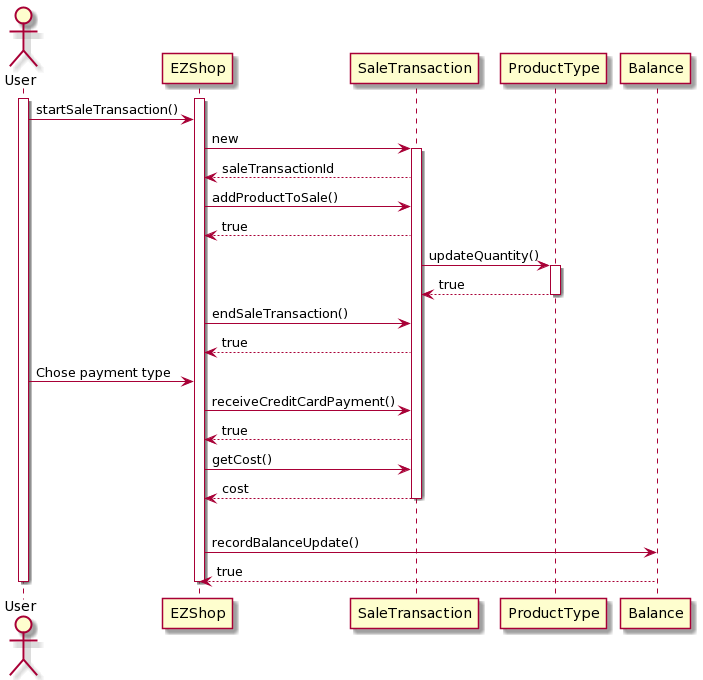

The diagram above was rendered by PlantUML. Its source (embedded in the PNG):
@startuml
actor User
activate User
activate EZShop
"User" -> "EZShop": startSaleTransaction() 
"EZShop" -> "SaleTransaction" : new
activate SaleTransaction
"SaleTransaction" --> "EZShop": saleTransactionId
"EZShop"-> "SaleTransaction": addProductToSale()
SaleTransaction --> EZShop: true

SaleTransaction -> ProductType: updateQuantity()
activate ProductType
ProductType --> SaleTransaction: true
deactivate ProductType

"EZShop" -> "SaleTransaction":  endSaleTransaction()
SaleTransaction --> EZShop: true
User-> EZShop: Chose payment type
EZShop -> SaleTransaction:  receiveCreditCardPayment()
SaleTransaction --> EZShop: true
EZShop -> SaleTransaction: getCost()
SaleTransaction -->EZShop: cost
deactivate SaleTransaction

|||
EZShop -> Balance : recordBalanceUpdate()
Balance --> EZShop : true
deactivate EZShop
deactivate User
@enduml